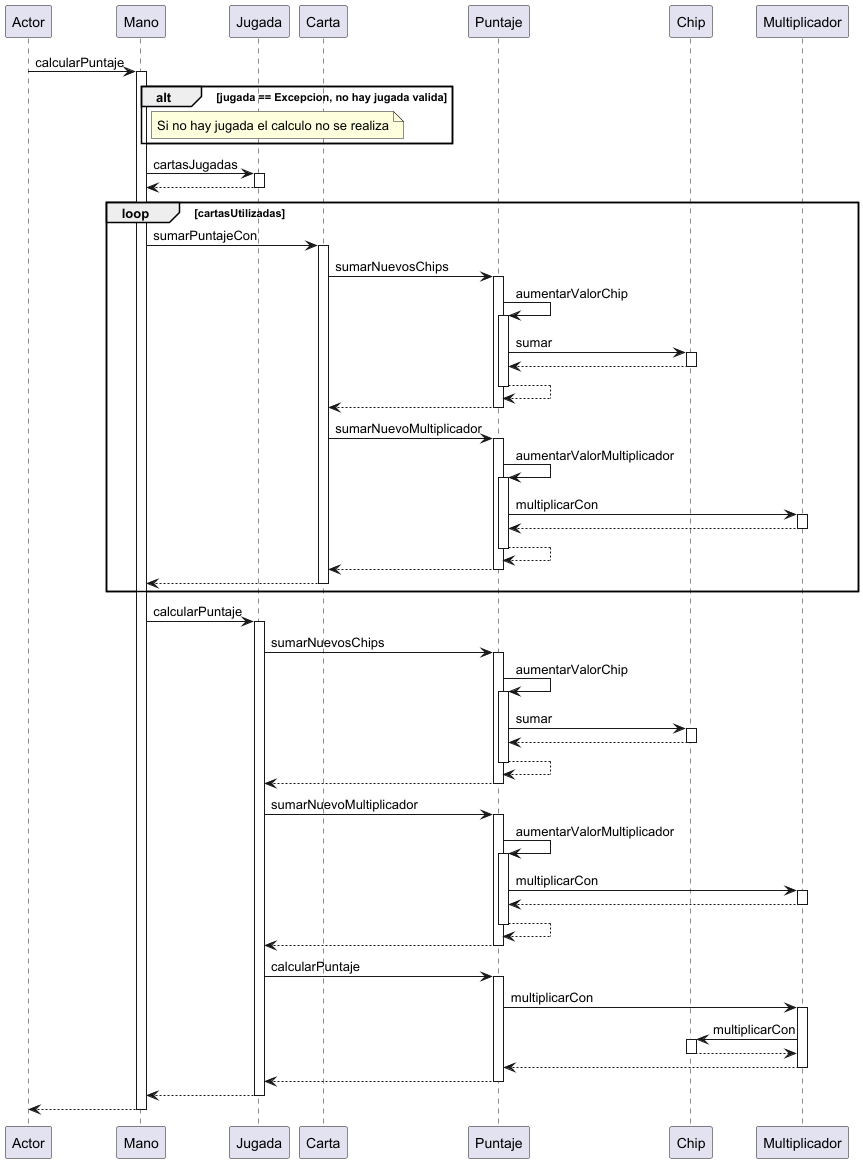

The diagram above was rendered by PlantUML. Its source (embedded in the PNG):
@startuml
participant Actor
Actor -> Mano : calcularPuntaje
activate Mano
alt jugada == Excepcion, no hay jugada valida
note right of Mano : Si no hay jugada el calculo no se realiza
end
Mano -> Jugada : cartasJugadas
activate Jugada
Jugada --> Mano
deactivate Jugada
loop cartasUtilizadas
Mano -> Carta : sumarPuntajeCon
activate Carta
Carta -> Puntaje : sumarNuevosChips
activate Puntaje
Puntaje -> Puntaje : aumentarValorChip
activate Puntaje
Puntaje -> Chip : sumar
activate Chip
Chip --> Puntaje
deactivate Chip
Puntaje --> Puntaje
deactivate Puntaje
Puntaje --> Carta
deactivate Puntaje
Carta -> Puntaje : sumarNuevoMultiplicador
activate Puntaje
Puntaje -> Puntaje : aumentarValorMultiplicador
activate Puntaje
Puntaje -> Multiplicador : multiplicarCon
activate Multiplicador
Multiplicador --> Puntaje
deactivate Multiplicador
Puntaje --> Puntaje
deactivate Puntaje
Puntaje --> Carta
deactivate Puntaje
Carta --> Mano
deactivate Carta
end
Mano -> Jugada : calcularPuntaje
activate Jugada
Jugada -> Puntaje : sumarNuevosChips
activate Puntaje
Puntaje -> Puntaje : aumentarValorChip
activate Puntaje
Puntaje -> Chip : sumar
activate Chip
Chip --> Puntaje
deactivate Chip
Puntaje --> Puntaje
deactivate Puntaje
Puntaje --> Jugada
deactivate Puntaje
Jugada -> Puntaje : sumarNuevoMultiplicador
activate Puntaje
Puntaje -> Puntaje : aumentarValorMultiplicador
activate Puntaje
Puntaje -> Multiplicador : multiplicarCon
activate Multiplicador
Multiplicador --> Puntaje
deactivate Multiplicador
Puntaje --> Puntaje
deactivate Puntaje
Puntaje --> Jugada
deactivate Puntaje
Jugada -> Puntaje : calcularPuntaje
activate Puntaje
Puntaje -> Multiplicador : multiplicarCon
activate Multiplicador
Multiplicador -> Chip : multiplicarCon
activate Chip
Chip --> Multiplicador
deactivate Chip
Multiplicador --> Puntaje
deactivate Multiplicador
Puntaje --> Jugada
deactivate Puntaje
Jugada --> Mano
deactivate Jugada
return
@enduml